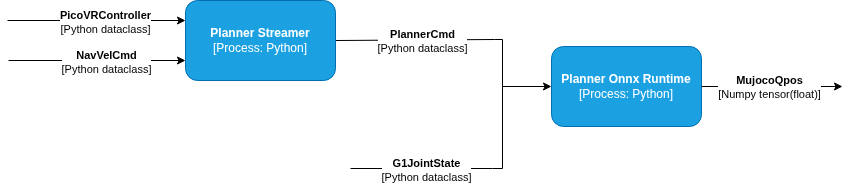

The diagram above was exported from draw.io. Its source (the exported page's mxGraphModel, read from the mxfile embedded in the PNG):
<mxGraphModel dx="1520" dy="665" grid="0" gridSize="10" guides="1" tooltips="1" connect="1" arrows="1" fold="1" page="0" pageScale="1" pageWidth="850" pageHeight="1100" math="0" shadow="0">
  <root>
    <mxCell id="0" />
    <mxCell id="1" parent="0" />
    <mxCell id="mjJmyeNo6Tl_XF5pmFuJ-27" edge="1" parent="1" style="endArrow=none;html=1;rounded=0;fontSize=12;startSize=8;endSize=8;edgeStyle=orthogonalEdgeStyle;" value="">
      <mxGeometry height="50" relative="1" width="50" as="geometry">
        <Array as="points">
          <mxPoint x="120" y="430" />
          <mxPoint x="120" y="559" />
          <mxPoint x="110" y="559" />
        </Array>
        <mxPoint x="112" y="430" as="sourcePoint" />
        <mxPoint x="110" y="559" as="targetPoint" />
      </mxGeometry>
    </mxCell>
    <mxCell id="mjJmyeNo6Tl_XF5pmFuJ-32" edge="1" parent="1" source="iw6qUnQ05UOn8e3qMLOb-1" style="endArrow=none;html=1;rounded=0;endFill=0;exitX=1;exitY=0.5;exitDx=0;exitDy=0;" value="">
      <mxGeometry height="50" relative="1" width="50" as="geometry">
        <mxPoint x="-30" y="430" as="sourcePoint" />
        <mxPoint x="112" y="430" as="targetPoint" />
      </mxGeometry>
    </mxCell>
    <mxCell id="mjJmyeNo6Tl_XF5pmFuJ-33" connectable="0" parent="mjJmyeNo6Tl_XF5pmFuJ-32" style="edgeLabel;html=1;align=center;verticalAlign=middle;resizable=0;points=[];" value="&lt;b&gt;PlannerCmd&lt;/b&gt;&lt;br&gt;&lt;div&gt;[Python dataclass]&lt;/div&gt;" vertex="1">
      <mxGeometry relative="1" x="0.218" y="-3" as="geometry">
        <mxPoint x="-11" y="-2" as="offset" />
      </mxGeometry>
    </mxCell>
    <mxCell id="sEAGdfG7xF-HUQOkfech-2" edge="1" parent="1" style="endArrow=none;html=1;rounded=0;endFill=0;" value="">
      <mxGeometry height="50" relative="1" width="50" as="geometry">
        <mxPoint x="-32" y="559" as="sourcePoint" />
        <mxPoint x="110" y="559" as="targetPoint" />
      </mxGeometry>
    </mxCell>
    <mxCell id="sEAGdfG7xF-HUQOkfech-3" connectable="0" parent="sEAGdfG7xF-HUQOkfech-2" style="edgeLabel;html=1;align=center;verticalAlign=middle;resizable=0;points=[];" value="&lt;b&gt;G1JointState&lt;/b&gt;&lt;br&gt;&lt;div&gt;[Python dataclass]&lt;/div&gt;" vertex="1">
      <mxGeometry relative="1" x="0.218" y="-3" as="geometry">
        <mxPoint x="-11" y="-2" as="offset" />
      </mxGeometry>
    </mxCell>
    <mxCell id="sEAGdfG7xF-HUQOkfech-10" edge="1" parent="1" style="endArrow=classic;html=1;rounded=0;entryX=0;entryY=0.5;entryDx=0;entryDy=0;startSize=6;endSize=6;" target="sEAGdfG7xF-HUQOkfech-21" value="">
      <mxGeometry height="50" relative="1" width="50" as="geometry">
        <mxPoint x="120" y="477" as="sourcePoint" />
        <mxPoint x="156" y="457" as="targetPoint" />
      </mxGeometry>
    </mxCell>
    <mxCell id="sEAGdfG7xF-HUQOkfech-21" parent="1" style="rounded=1;whiteSpace=wrap;html=1;fillColor=#1ba1e2;fontColor=#ffffff;strokeColor=#006EAF;" value="&lt;b&gt;Planner Onnx Runtime&lt;/b&gt;&lt;div&gt;&lt;span style=&quot;background-color: transparent; color: light-dark(rgb(255, 255, 255), rgb(18, 18, 18));&quot;&gt;[Process: Python]&lt;/span&gt;&lt;/div&gt;" vertex="1">
      <mxGeometry height="80" width="150" x="169" y="437" as="geometry" />
    </mxCell>
    <mxCell id="sEAGdfG7xF-HUQOkfech-24" edge="1" parent="1" source="sEAGdfG7xF-HUQOkfech-21" style="endArrow=classic;html=1;rounded=0;exitX=1;exitY=0.5;exitDx=0;exitDy=0;" value="">
      <mxGeometry height="50" relative="1" width="50" as="geometry">
        <mxPoint x="535" y="665" as="sourcePoint" />
        <mxPoint x="460" y="477" as="targetPoint" />
      </mxGeometry>
    </mxCell>
    <mxCell id="sEAGdfG7xF-HUQOkfech-25" connectable="0" parent="sEAGdfG7xF-HUQOkfech-24" style="edgeLabel;html=1;align=center;verticalAlign=middle;resizable=0;points=[];" value="&lt;b&gt;MujocoQpos&lt;/b&gt;&lt;div&gt;[Numpy tensor(float)]&lt;/div&gt;" vertex="1">
      <mxGeometry relative="1" x="-0.2328" y="-1" as="geometry">
        <mxPoint x="13" y="-1" as="offset" />
      </mxGeometry>
    </mxCell>
    <mxCell id="iw6qUnQ05UOn8e3qMLOb-1" parent="1" style="rounded=1;whiteSpace=wrap;html=1;fillColor=#1ba1e2;fontColor=#ffffff;strokeColor=#006EAF;" value="&lt;b&gt;Planner Streamer&lt;/b&gt;&lt;div&gt;&lt;span style=&quot;background-color: transparent; color: light-dark(rgb(255, 255, 255), rgb(18, 18, 18));&quot;&gt;[Process: Python]&lt;/span&gt;&lt;/div&gt;" vertex="1">
      <mxGeometry height="80" width="150" x="-197" y="391" as="geometry" />
    </mxCell>
    <mxCell id="iw6qUnQ05UOn8e3qMLOb-2" edge="1" parent="1" style="endArrow=classic;html=1;rounded=0;endFill=1;entryX=0;entryY=0.25;entryDx=0;entryDy=0;" target="iw6qUnQ05UOn8e3qMLOb-1" value="">
      <mxGeometry height="50" relative="1" width="50" as="geometry">
        <mxPoint x="-375" y="411" as="sourcePoint" />
        <mxPoint x="-210" y="415" as="targetPoint" />
      </mxGeometry>
    </mxCell>
    <mxCell id="iw6qUnQ05UOn8e3qMLOb-3" connectable="0" parent="iw6qUnQ05UOn8e3qMLOb-2" style="edgeLabel;html=1;align=center;verticalAlign=middle;resizable=0;points=[];" value="&lt;b&gt;PicoVRController&lt;/b&gt;&lt;br&gt;&lt;div&gt;[Python dataclass]&lt;/div&gt;" vertex="1">
      <mxGeometry relative="1" x="0.218" y="-3" as="geometry">
        <mxPoint x="-11" y="-2" as="offset" />
      </mxGeometry>
    </mxCell>
    <mxCell id="iw6qUnQ05UOn8e3qMLOb-4" edge="1" parent="1" style="endArrow=classic;html=1;rounded=0;endFill=1;entryX=0;entryY=0.75;entryDx=0;entryDy=0;" target="iw6qUnQ05UOn8e3qMLOb-1" value="">
      <mxGeometry height="50" relative="1" width="50" as="geometry">
        <mxPoint x="-374" y="451" as="sourcePoint" />
        <mxPoint x="-187" y="483" as="targetPoint" />
      </mxGeometry>
    </mxCell>
    <mxCell id="iw6qUnQ05UOn8e3qMLOb-5" connectable="0" parent="iw6qUnQ05UOn8e3qMLOb-4" style="edgeLabel;html=1;align=center;verticalAlign=middle;resizable=0;points=[];" value="&lt;div&gt;&lt;b&gt;NavVelCmd&lt;/b&gt;&lt;/div&gt;&lt;div&gt;[Python dataclass]&lt;/div&gt;" vertex="1">
      <mxGeometry relative="1" x="0.218" y="-3" as="geometry">
        <mxPoint x="-11" y="-2" as="offset" />
      </mxGeometry>
    </mxCell>
  </root>
</mxGraphModel>